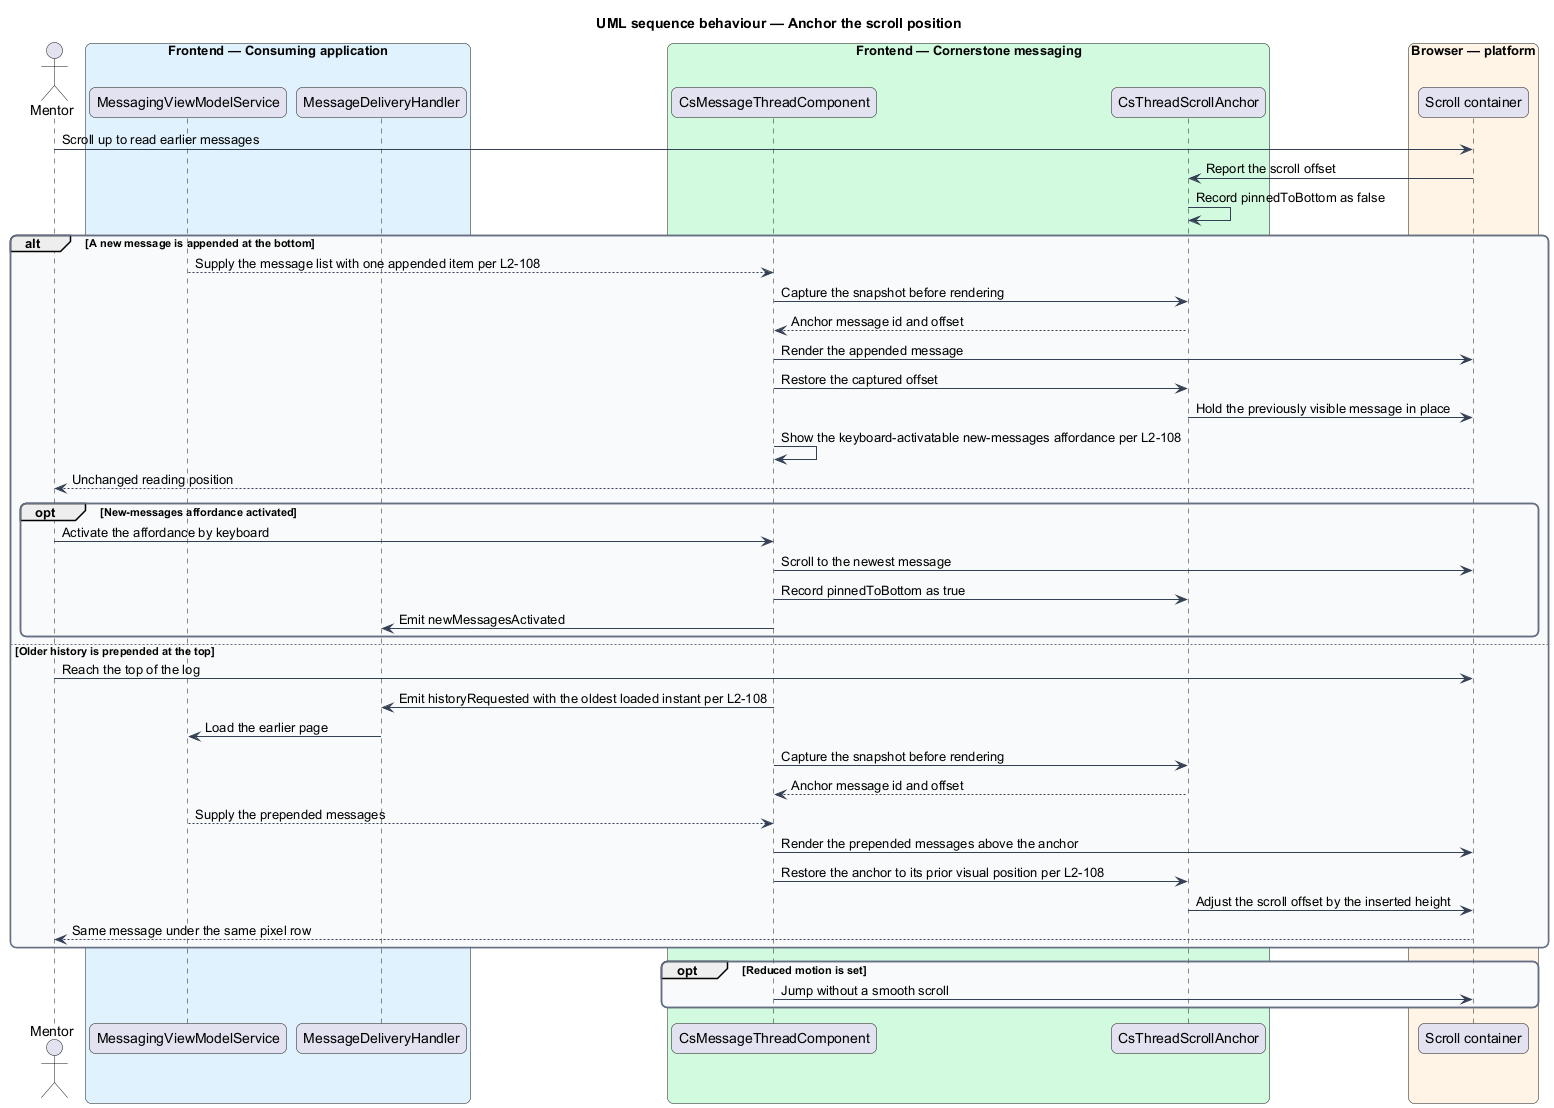

The diagram above was rendered by PlantUML. Its source (embedded in the PNG):
@startuml
title UML sequence behaviour — Anchor the scroll position
skinparam backgroundColor #FFFFFF
skinparam shadowing false
skinparam roundcorner 12
skinparam defaultFontName Arial
skinparam ArrowColor #344054
skinparam rectangle {
  BorderColor #344054
  FontColor #101828
}
skinparam package {
  BorderColor #667085
  FontColor #101828
  BackgroundColor #F9FAFB
}
actor "Mentor" as user
box "Frontend — Consuming application" #E0F2FE
  participant "MessagingViewModelService" as vm
  participant "MessageDeliveryHandler" as delivery
end box
box "Frontend — Cornerstone messaging" #D1FADF
  participant "CsMessageThreadComponent" as thread
  participant "CsThreadScrollAnchor" as anchor
end box
box "Browser — platform" #FFF4E5
  participant "Scroll container" as browser
end box

user -> browser : Scroll up to read earlier messages
browser -> anchor : Report the scroll offset
anchor -> anchor : Record pinnedToBottom as false

alt A new message is appended at the bottom
  vm --> thread : Supply the message list with one appended item per L2-108
  thread -> anchor : Capture the snapshot before rendering
  anchor --> thread : Anchor message id and offset
  thread -> browser : Render the appended message
  thread -> anchor : Restore the captured offset
  anchor -> browser : Hold the previously visible message in place
  thread -> thread : Show the keyboard-activatable new-messages affordance per L2-108
  browser --> user : Unchanged reading position

  opt New-messages affordance activated
    user -> thread : Activate the affordance by keyboard
    thread -> browser : Scroll to the newest message
    thread -> anchor : Record pinnedToBottom as true
    thread -> delivery : Emit newMessagesActivated
  end
else Older history is prepended at the top
  user -> browser : Reach the top of the log
  thread -> delivery : Emit historyRequested with the oldest loaded instant per L2-108
  delivery -> vm : Load the earlier page
  thread -> anchor : Capture the snapshot before rendering
  anchor --> thread : Anchor message id and offset
  vm --> thread : Supply the prepended messages
  thread -> browser : Render the prepended messages above the anchor
  thread -> anchor : Restore the anchor to its prior visual position per L2-108
  anchor -> browser : Adjust the scroll offset by the inserted height
  browser --> user : Same message under the same pixel row
end

opt Reduced motion is set
  thread -> browser : Jump without a smooth scroll
end
@enduml